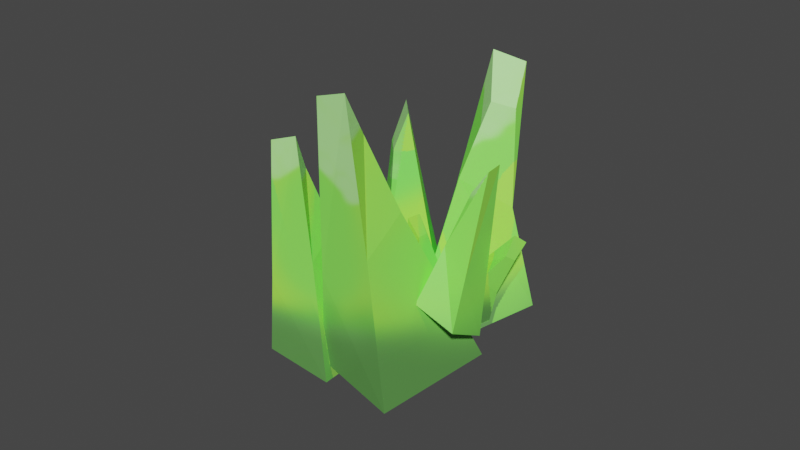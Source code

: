 # Source: gr_s.blend  (saved by Blender 3.5.10; exported with 4.5.12 LTS)
import bpy
from mathutils import Matrix  # noqa: F401  (used for matrix-valued properties, if any)

bpy.ops.wm.read_factory_settings(use_empty=True)
scene = bpy.context.scene
scene.name = 'Scene'

# ---- collections
col_collection = bpy.data.collections.new('Collection'); scene.collection.children.link(col_collection)

# ---- images (referenced by path relative to the original .blend; pixels are not part of the script)
import os
ASSET_DIR = os.environ.get("B2B_ASSET_DIR", "")  # directory of the original .blend (textures are referenced by path, not embedded)
HERE = os.path.dirname(os.path.abspath(__file__))  # packed textures are extracted next to this script under _unpacked/

def load_image(name, relpath, width, height, colorspace="sRGB"):
    """Load a texture the original file referenced (path relative to the .blend, or extracted next to this script)."""
    p = next((c for c in (os.path.join(HERE, relpath), os.path.join(ASSET_DIR, relpath)) if relpath and os.path.exists(c)), "")
    if p:
        img = bpy.data.images.load(p, check_existing=True)
        img.name = name
    else:  # same state as the original file: an image datablock whose file is absent (Cycles renders it pink)
        img = bpy.data.images.new(name, width, height)
        img.source = "FILE"
        img.filepath = "//" + (relpath or name)
    img.colorspace_settings.name = colorspace
    return img
img_gr_s = load_image('græs', '_unpacked/gr_s.afbd39b1.png', 1024, 1024, 'sRGB')

# ---- materials (node trees are filled in below, after node groups)
mat_material_001 = bpy.data.materials.new('Material.001')
mat_material_001.use_transparent_shadow = False

# ---- material node trees
mat_material_001.use_nodes = True; mat_material_001.node_tree.nodes.clear()
_N = mat_material_001.node_tree.nodes; _L = mat_material_001.node_tree.links
n0 = _N.new('ShaderNodeBsdfPrincipled'); n0.name = 'Principled BSDF'; n0.location = (10, 300)
n0.distribution = 'GGX'
n0.subsurface_method = 'RANDOM_WALK_SKIN'
n0.inputs[3].default_value = 1.45
n0.inputs[27].default_value = (0.0, 0.0, 0.0, 1.0)
n0.inputs[28].default_value = 1.0
n1 = _N.new('ShaderNodeOutputMaterial'); n1.name = 'Material Output'; n1.location = (300, 300)
n2 = _N.new('ShaderNodeTexImage'); n2.name = 'Image Texture'; n2.location = (-261, 220)
n2.image = img_gr_s
_L.new(n0.outputs[0], n1.inputs[0])
_L.new(n2.outputs[0], n0.inputs[0])
n1.is_active_output = True

# ---- world
world_world = bpy.data.worlds.new('World'); scene.world = world_world
world_world.use_nodes = True; world_world.node_tree.nodes.clear()
_N = world_world.node_tree.nodes; _L = world_world.node_tree.links
n0 = _N.new('ShaderNodeOutputWorld'); n0.name = 'World Output'; n0.location = (300, 300)
n1 = _N.new('ShaderNodeBackground'); n1.name = 'Background'; n1.location = (10, 300)
n1.inputs[0].default_value = (0.05088, 0.05088, 0.05088, 1.0)
_L.new(n1.outputs[0], n0.inputs[0])
n0.is_active_output = True
world_world.color = (0.05088, 0.05088, 0.05088)
world_world.use_sun_shadow = False
world_world.sun_shadow_jitter_overblur = 0.0

# ---- meshes
me_cube_010 = bpy.data.meshes.new('Cube.010')
me_cube_010.from_pydata([(-0.1135, -0.3068, -0.2668), (-0.1113, -0.3031, -0.002464), (-0.1919, -0.1269, -0.1731), (-0.1107, -0.1661, 0.1111), (0.1279, -0.3349, -0.3158), (0.05509, -0.3122, 0.1065), (0.1699, 0.04234, -0.3037), (0.04588, -0.1674, 0.1871), (-0.1181, -0.2944, 0.5007), (-0.09849, -0.2272, 0.3837), (-0.02797, -0.2244, 0.4004), (-0.02382, -0.2947, 0.53), (-0.2641, 0.1185, -0.2632), (-0.3227, 0.06417, 0.05193), (-0.05917, 0.02327, -0.1203), (-0.2241, -0.07021, 0.1937), (-0.4696, -0.06529, -0.3932), (-0.4876, -0.09766, 0.1332), (-0.1611, -0.4154, -0.3738), (-0.3665, -0.2235, 0.2387), (-0.4243, -0.03087, 0.6549), (-0.3517, -0.08183, 0.5127), (-0.4089, -0.1503, 0.5122), (-0.5059, -0.1204, 0.6625), (-0.383, -0.3232, -0.1914), (-0.3773, -0.3906, -0.01489), (-0.3576, -0.2187, -0.07917), (-0.3215, -0.344, 0.08953), (-0.2509, -0.4142, -0.2667), (-0.2806, -0.4847, 0.03042), (-0.0766, -0.2224, -0.1856), (-0.2279, -0.4216, 0.116), (-0.3723, -0.514, 0.323), (-0.3353, -0.4533, 0.2563), (-0.2921, -0.4818, 0.2573), (-0.3159, -0.5562, 0.3282), (-0.05754, -0.2784, -0.1724), (-0.1176, -0.277, -0.04998), (-0.1243, -0.3656, -0.1492), (-0.1944, -0.3181, -0.02075), (-0.1027, -0.1701, -0.2231), (-0.184, -0.2045, -0.02009), (-0.2591, -0.2684, -0.2885), (-0.2538, -0.2523, -0.006308), (-0.2296, -0.2792, 0.1843), (-0.2346, -0.2925, 0.1154), (-0.2588, -0.264, 0.1131), (-0.2619, -0.2398, 0.1852), (0.1243, -0.5317, -0.3052), (0.07581, -0.59, 0.004407), (-0.115, -0.6168, -0.2401), (-0.1058, -0.5938, 0.1186), (0.1968, -0.2419, -0.2982), (0.08961, -0.4216, 0.1751), (-0.2477, -0.1353, -0.3258), (-0.09702, -0.4281, 0.247), (-0.01987, -0.7133, 0.5908), (-0.07749, -0.6525, 0.4494), (-0.07454, -0.5732, 0.4863), (-0.01232, -0.6097, 0.6488), (-0.05297, -0.4061, -0.2305), (-0.1294, -0.4746, -0.1349), (-0.1511, -0.4533, -0.2685), (-0.2217, -0.4943, -0.133), (-0.04934, -0.2855, -0.1782), (-0.1718, -0.4283, -0.04989), (-0.2224, -0.2421, -0.2718), (-0.2573, -0.4432, -0.06472), (-0.2747, -0.6097, 0.04375), (-0.273, -0.565, -0.01312), (-0.2855, -0.5372, 0.01031), (-0.2916, -0.5746, 0.07876), (0.04566, 0.1475, -0.2198), (0.07051, 0.1188, -0.1123), (0.1276, 0.1038, -0.2067), (0.117, 0.06432, -0.08469), (-0.04552, 0.09368, -0.2348), (0.02362, 0.06393, -0.06564), (0.04146, -0.03703, -0.2817), (0.07239, 0.01312, -0.05271), (0.1218, 0.06671, 0.09218), (0.1222, 0.05218, 0.0352), (0.1014, 0.02987, 0.042), (0.09348, 0.03744, 0.1047), (-0.179, 0.2985, -0.2246), (-0.2045, 0.2454, 0.02784), (0.001756, 0.2605, -0.1181), (-0.09937, 0.1581, 0.1364), (-0.3104, 0.1195, -0.3233), (-0.3012, 0.09021, 0.09638), (-0.008226, -0.09812, -0.3208), (-0.1813, 0.01363, 0.1754), (-0.2465, 0.1525, 0.5106), (-0.1859, 0.126, 0.3945), (-0.2181, 0.06259, 0.3954), (-0.2938, 0.0684, 0.5185), (-0.2163, -0.01457, -0.2103), (-0.2244, -0.05506, -0.1073), (-0.1579, 0.01952, -0.1491), (-0.1739, -0.05827, -0.0524), (-0.1955, -0.1011, -0.2641), (-0.2113, -0.1353, -0.08803), (-0.04028, -0.0795, -0.2355), (-0.1577, -0.129, -0.04403), (-0.2404, -0.1279, 0.09022), (-0.2069, -0.1106, 0.0473), (-0.1976, -0.1394, 0.04452), (-0.2299, -0.1679, 0.08891), (0.107, -0.04665, -0.1434), (0.0773, -0.04188, 0.007313), (0.03314, -0.1388, -0.09842), (-0.001391, -0.0815, 0.06154), (0.05355, 0.08017, -0.1861), (0.02066, 0.04506, 0.05872), (-0.1442, -0.01464, -0.2116), (-0.05551, -0.002452, 0.09412), (0.02314, -0.03861, 0.2948), (-0.003416, -0.05172, 0.2213), (-0.02759, -0.01745, 0.2257), (-0.007933, 0.008554, 0.305)], [], [(0, 1, 3, 2), (2, 3, 7, 6), (6, 7, 5, 4), (4, 5, 1, 0), (2, 6, 4, 0), (3, 1, 8, 9), (10, 9, 8, 11), (1, 5, 11, 8), (7, 3, 9, 10), (5, 7, 10, 11), (12, 13, 15, 14), (14, 15, 19, 18), (18, 19, 17, 16), (16, 17, 13, 12), (14, 18, 16, 12), (15, 13, 20, 21), (22, 21, 20, 23), (13, 17, 23, 20), (19, 15, 21, 22), (17, 19, 22, 23), (24, 25, 27, 26), (26, 27, 31, 30), (30, 31, 29, 28), (28, 29, 25, 24), (26, 30, 28, 24), (27, 25, 32, 33), (34, 33, 32, 35), (25, 29, 35, 32), (31, 27, 33, 34), (29, 31, 34, 35), (36, 37, 39, 38), (38, 39, 43, 42), (42, 43, 41, 40), (40, 41, 37, 36), (38, 42, 40, 36), (39, 37, 44, 45), (46, 45, 44, 47), (37, 41, 47, 44), (43, 39, 45, 46), (41, 43, 46, 47), (48, 49, 51, 50), (50, 51, 55, 54), (54, 55, 53, 52), (52, 53, 49, 48), (50, 54, 52, 48), (51, 49, 56, 57), (58, 57, 56, 59), (49, 53, 59, 56), (55, 51, 57, 58), (53, 55, 58, 59), (60, 61, 63, 62), (62, 63, 67, 66), (66, 67, 65, 64), (64, 65, 61, 60), (62, 66, 64, 60), (63, 61, 68, 69), (70, 69, 68, 71), (61, 65, 71, 68), (67, 63, 69, 70), (65, 67, 70, 71), (72, 73, 75, 74), (74, 75, 79, 78), (78, 79, 77, 76), (76, 77, 73, 72), (74, 78, 76, 72), (75, 73, 80, 81), (82, 81, 80, 83), (73, 77, 83, 80), (79, 75, 81, 82), (77, 79, 82, 83), (84, 85, 87, 86), (86, 87, 91, 90), (90, 91, 89, 88), (88, 89, 85, 84), (86, 90, 88, 84), (87, 85, 92, 93), (94, 93, 92, 95), (85, 89, 95, 92), (91, 87, 93, 94), (89, 91, 94, 95), (96, 97, 99, 98), (98, 99, 103, 102), (102, 103, 101, 100), (100, 101, 97, 96), (98, 102, 100, 96), (99, 97, 104, 105), (106, 105, 104, 107), (97, 101, 107, 104), (103, 99, 105, 106), (101, 103, 106, 107), (108, 109, 111, 110), (110, 111, 115, 114), (114, 115, 113, 112), (112, 113, 109, 108), (110, 114, 112, 108), (111, 109, 116, 117), (118, 117, 116, 119), (109, 113, 119, 116), (115, 111, 117, 118), (113, 115, 118, 119)])
_uv = me_cube_010.uv_layers.new(name='UVMap')
_uv.uv.foreach_set('vector', [0.8236, 0.5776, 0.8236, 0.6661, 0.788, 0.705, 0.7602, 0.6097, 0.005432, 0.59, 0.05641, 0.5049, 0.1067, 0.4933, 0.1112, 0.6766, 0.4575, 0.6692, 0.5168, 0.4982, 0.5556, 0.5238, 0.5558, 0.6661, 0.836, 0.005432, 0.836, 0.1491, 0.7895, 0.122, 0.7788, 0.0347, 0.9143, 0.5944, 0.9143, 0.7232, 0.8344, 0.6356, 0.874, 0.5776, 0.788, 0.705, 0.8236, 0.6661, 0.8209, 0.8346, 0.8071, 0.7959, 0.1052, 0.4161, 0.08429, 0.4156, 0.08294, 0.3706, 0.1112, 0.3687, 0.7895, 0.122, 0.836, 0.1491, 0.8334, 0.2934, 0.8072, 0.2887, 0.1067, 0.4933, 0.05641, 0.5049, 0.08429, 0.4156, 0.1052, 0.4161, 0.5556, 0.5238, 0.5168, 0.4982, 0.5295, 0.4223, 0.5558, 0.3805, 0.7494, 0.367, 0.7492, 0.4759, 0.6952, 0.5233, 0.686, 0.4059, 0.4575, 0.2849, 0.51, 0.174, 0.577, 0.1541, 0.5801, 0.3697, 0.005432, 0.3578, 0.08965, 0.1493, 0.1493, 0.1822, 0.1616, 0.3578, 0.6854, 0.005432, 0.6854, 0.1806, 0.6107, 0.1471, 0.5909, 0.04102, 0.5848, 0.8139, 0.4575, 0.8139, 0.4945, 0.6801, 0.5779, 0.725, 0.6952, 0.5233, 0.7492, 0.4759, 0.7494, 0.683, 0.7199, 0.6353, 0.5649, 0.06045, 0.536, 0.06224, 0.5407, 0.01082, 0.5801, 0.005432, 0.6107, 0.1471, 0.6854, 0.1806, 0.6835, 0.3561, 0.644, 0.3498, 0.577, 0.1541, 0.51, 0.174, 0.536, 0.06224, 0.5649, 0.06045, 0.1493, 0.1822, 0.08965, 0.1493, 0.1137, 0.05651, 0.1396, 0.005432, 0.3444, 0.7767, 0.3729, 0.721, 0.4132, 0.7089, 0.3868, 0.7675, 0.6104, 0.8373, 0.6372, 0.7711, 0.6738, 0.7564, 0.6751, 0.8771, 0.7602, 0.5577, 0.8161, 0.4448, 0.8487, 0.4672, 0.8496, 0.5668, 0.7401, 0.6939, 0.7401, 0.7936, 0.6975, 0.7729, 0.686, 0.7122, 0.3868, 0.7675, 0.4297, 0.834, 0.3478, 0.8005, 0.3444, 0.7767, 0.4132, 0.7089, 0.3729, 0.721, 0.4268, 0.6144, 0.4297, 0.6464, 0.666, 0.7037, 0.6501, 0.7062, 0.6534, 0.6775, 0.6751, 0.6726, 0.6975, 0.7729, 0.7401, 0.7936, 0.7391, 0.8935, 0.7167, 0.8888, 0.6738, 0.7564, 0.6372, 0.7711, 0.6501, 0.7062, 0.666, 0.7037, 0.8487, 0.4672, 0.8161, 0.4448, 0.834, 0.3929, 0.8496, 0.367, 0.1526, 0.529, 0.1526, 0.5741, 0.1293, 0.5939, 0.122, 0.5475, 0.8992, 0.1202, 0.924, 0.07603, 0.9534, 0.06973, 0.955, 0.1643, 0.8344, 0.8749, 0.8751, 0.7914, 0.8994, 0.8066, 0.8999, 0.8785, 0.5628, 0.8248, 0.5628, 0.8981, 0.5312, 0.8847, 0.5229, 0.8401, 0.1459, 0.8735, 0.1459, 0.9449, 0.08912, 0.9151, 0.1086, 0.8772, 0.1293, 0.5939, 0.1526, 0.5741, 0.1524, 0.6603, 0.1404, 0.64, 0.9493, 0.02997, 0.9368, 0.02986, 0.938, 0.006624, 0.955, 0.005432, 0.5312, 0.8847, 0.5628, 0.8981, 0.5619, 0.9719, 0.545, 0.9698, 0.9534, 0.06973, 0.924, 0.07603, 0.9368, 0.02986, 0.9493, 0.02997, 0.8994, 0.8066, 0.8751, 0.7914, 0.8874, 0.7534, 0.8999, 0.7341, 0.2383, 0.02547, 0.255, 0.1292, 0.2251, 0.1874, 0.1725, 0.07963, 0.3237, 0.2777, 0.3838, 0.1735, 0.4412, 0.1546, 0.4466, 0.3743, 0.4297, 0.3851, 0.4297, 0.6035, 0.3827, 0.5884, 0.3237, 0.427, 0.3128, 0.005432, 0.3128, 0.1722, 0.255, 0.1292, 0.2383, 0.02547, 0.2467, 0.6427, 0.316, 0.7893, 0.1725, 0.7893, 0.1851, 0.6948, 0.3838, 0.1735, 0.3338, 0.1892, 0.4147, 0.01095, 0.4171, 0.06591, 0.4408, 0.06419, 0.4171, 0.06591, 0.4147, 0.01095, 0.4466, 0.005432, 0.255, 0.1292, 0.3128, 0.1722, 0.3126, 0.3388, 0.2832, 0.3266, 0.4412, 0.1546, 0.3838, 0.1735, 0.4171, 0.06591, 0.4408, 0.06419, 0.9662, 0.7232, 0.9252, 0.6872, 0.936, 0.5988, 0.9662, 0.5492, 0.8902, 0.3757, 0.8973, 0.4215, 0.8831, 0.4468, 0.8604, 0.399, 0.8992, 0.2739, 0.9264, 0.2381, 0.9562, 0.2298, 0.9583, 0.3118, 0.2733, 0.9443, 0.3055, 0.8595, 0.3265, 0.8763, 0.3266, 0.9523, 0.9216, 0.367, 0.9216, 0.4406, 0.8973, 0.4215, 0.8902, 0.3757, 0.6661, 0.888, 0.6661, 0.9548, 0.6104, 0.9169, 0.628, 0.8897, 0.8469, 0.2871, 0.8705, 0.2677, 0.8705, 0.3411, 0.8578, 0.3238, 0.9534, 0.199, 0.9408, 0.2004, 0.9413, 0.1784, 0.9583, 0.1752, 0.8973, 0.4215, 0.9216, 0.4406, 0.9215, 0.5141, 0.9093, 0.5087, 0.9562, 0.2298, 0.9264, 0.2381, 0.9408, 0.2004, 0.9534, 0.199, 0.3265, 0.8763, 0.3055, 0.8595, 0.3126, 0.8217, 0.3266, 0.8002, 0.5992, 0.8248, 0.5992, 0.8615, 0.5797, 0.8774, 0.5737, 0.8348, 0.9324, 0.4619, 0.9513, 0.4256, 0.9751, 0.4206, 0.9763, 0.4998, 0.4575, 0.943, 0.4913, 0.8735, 0.5117, 0.886, 0.5121, 0.947, 0.03876, 0.8647, 0.03876, 0.9254, 0.01232, 0.9144, 0.005432, 0.8774, 0.7334, 0.2973, 0.7334, 0.3501, 0.6962, 0.3418, 0.7056, 0.3073, 0.5797, 0.8774, 0.5992, 0.8615, 0.599, 0.931, 0.589, 0.9156, 0.971, 0.3876, 0.9608, 0.3874, 0.9623, 0.3679, 0.9763, 0.367, 0.01232, 0.9144, 0.03876, 0.9254, 0.03799, 0.9866, 0.0239, 0.985, 0.9751, 0.4206, 0.9513, 0.4256, 0.9608, 0.3874, 0.971, 0.3876, 0.5117, 0.886, 0.4913, 0.8735, 0.5012, 0.8431, 0.5121, 0.8248, 0.8883, 0.005432, 0.888, 0.09211, 0.8479, 0.1287, 0.8469, 0.03393, 0.5909, 0.5947, 0.6252, 0.5049, 0.6736, 0.4872, 0.6751, 0.6617, 0.1725, 0.6232, 0.2476, 0.4617, 0.2909, 0.4911, 0.2921, 0.6318, 0.768, 0.005432, 0.768, 0.1457, 0.7116, 0.1181, 0.6962, 0.0328, 0.1725, 0.8207, 0.2624, 0.8002, 0.2624, 0.9097, 0.1929, 0.8888, 0.8479, 0.1287, 0.888, 0.09211, 0.8883, 0.2569, 0.8652, 0.2186, 0.6625, 0.4124, 0.6414, 0.4146, 0.6463, 0.3724, 0.6751, 0.367, 0.7116, 0.1181, 0.768, 0.1457, 0.767, 0.2864, 0.7376, 0.281, 0.6736, 0.4872, 0.6252, 0.5049, 0.6414, 0.4146, 0.6625, 0.4124, 0.2909, 0.4911, 0.2476, 0.4617, 0.2724, 0.3894, 0.2921, 0.3497, 0.07698, 0.8647, 0.07698, 0.9016, 0.05903, 0.9172, 0.04962, 0.8782, 0.3444, 0.9325, 0.3662, 0.8982, 0.3892, 0.8953, 0.3909, 0.9683, 0.4453, 0.8449, 0.4415, 0.9218, 0.421, 0.9179, 0.4018, 0.8623, 0.9946, 0.005432, 0.9946, 0.06443, 0.9715, 0.05596, 0.9659, 0.021, 0.7443, 0.3204, 0.7646, 0.2973, 0.7646, 0.3503, 0.7453, 0.3466, 0.05903, 0.9172, 0.07698, 0.9016, 0.07625, 0.9721, 0.0681, 0.9553, 0.3875, 0.8631, 0.3778, 0.862, 0.3778, 0.8449, 0.3909, 0.8453, 0.9715, 0.05596, 0.9946, 0.06443, 0.9935, 0.1236, 0.9808, 0.1229, 0.3892, 0.8953, 0.3662, 0.8982, 0.3778, 0.862, 0.3875, 0.8631, 0.421, 0.9179, 0.4415, 0.9218, 0.4453, 0.9542, 0.4401, 0.974, 0.1579, 0.3687, 0.1579, 0.4201, 0.1316, 0.4426, 0.122, 0.3875, 0.08912, 0.8158, 0.118, 0.7655, 0.1511, 0.7587, 0.1532, 0.8627, 0.005432, 0.8509, 0.05041, 0.7542, 0.07776, 0.7709, 0.07825, 0.8538, 0.9553, 0.7341, 0.9553, 0.8174, 0.9199, 0.8024, 0.9108, 0.7521, 0.752, 0.8851, 0.8236, 0.8455, 0.8236, 0.9193, 0.7762, 0.9185, 0.1316, 0.4426, 0.1579, 0.4201, 0.1574, 0.5181, 0.1444, 0.4955, 0.1471, 0.7137, 0.133, 0.7134, 0.134, 0.6885, 0.1532, 0.6875, 0.9199, 0.8024, 0.9553, 0.8174, 0.9541, 0.9011, 0.9351, 0.8987, 0.1511, 0.7587, 0.118, 0.7655, 0.133, 0.7134, 0.1471, 0.7137, 0.07776, 0.7709, 0.05041, 0.7542, 0.06319, 0.7108, 0.07825, 0.6875])
me_cube_010.materials.append(mat_material_001)
me_cube_010.update()

# ---- objects
ob_cube_009 = bpy.data.objects.new('Cube.009', me_cube_010)

# ---- transforms, parenting, visibility, modifiers, constraints
ob_cube_009.location = (-0.234, 0.043, 0.2315)
ob_cube_009.rotation_euler = (-0.1551, 0.1867, -3.998)
ob_cube_009.scale = (0.8132, 0.8132, 0.8132)

# ---- collection membership
col_collection.objects.link(ob_cube_009)

# ---- scene / render settings (as saved in the file)
scene.frame_start = 1; scene.frame_end = 250; scene.frame_set(91)
scene.render.engine = 'BLENDER_EEVEE_NEXT'
scene.cycles.sampling_pattern = 'TABULATED_SOBOL'
scene.cycles.use_light_tree = False
scene.view_settings.view_transform = 'Filmic'
bpy.context.view_layer.update()

# ---- added for rendering (the .blend has no active camera and no usable light): camera, sun
cam_auto = bpy.data.cameras.new('AutoCamera')
cam_auto.lens = 50.0
cam_auto.sensor_width = 36.0
cam_auto.clip_end = 1000.0
ob_auto_camera = bpy.data.objects.new('AutoCamera', cam_auto)
scene.collection.objects.link(ob_auto_camera)
ob_auto_camera.location = (1.67842, -2.0151, 1.7745)
ob_auto_camera.rotation_euler = (1.09748, -7.21219e-08, 0.694738)
scene.camera = ob_auto_camera
light_auto_sun = bpy.data.lights.new('AutoSun', 'SUN')
light_auto_sun.energy = 3.0
light_auto_sun.angle = 0.0523599
ob_auto_sun = bpy.data.objects.new('AutoSun', light_auto_sun)
scene.collection.objects.link(ob_auto_sun)
ob_auto_sun.rotation_euler = (0.872665, 0.174533, 0.523599)
bpy.context.view_layer.update()
